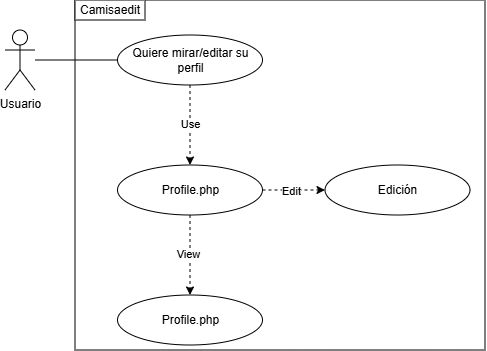

The diagram above was exported from draw.io. Its source (the exported page's mxGraphModel, read from the mxfile embedded in the PNG):
<mxGraphModel dx="679" dy="417" grid="1" gridSize="10" guides="1" tooltips="1" connect="1" arrows="1" fold="1" page="1" pageScale="1" pageWidth="840" pageHeight="840" math="0" shadow="0">
  <root>
    <mxCell id="0" />
    <mxCell id="1" parent="0" />
    <mxCell id="riCmNubfAC22sBBYcLVE-2" parent="1" style="shape=umlActor;verticalLabelPosition=bottom;verticalAlign=top;html=1;outlineConnect=0;" value="Usuario" vertex="1">
      <mxGeometry height="60" width="30" x="60" y="90" as="geometry" />
    </mxCell>
    <mxCell id="riCmNubfAC22sBBYcLVE-10" parent="1" style="rounded=0;whiteSpace=wrap;html=1;fillColor=none;" value="" vertex="1">
      <mxGeometry height="350" width="410" x="130" y="60" as="geometry" />
    </mxCell>
    <mxCell id="riCmNubfAC22sBBYcLVE-11" parent="1" style="rounded=0;whiteSpace=wrap;html=1;" value="Camisaedit" vertex="1">
      <mxGeometry height="20" width="70" x="130" y="60" as="geometry" />
    </mxCell>
    <mxCell id="yElt0M6_XygxCpQg2b1o-12" edge="1" parent="1" source="riCmNubfAC22sBBYcLVE-12" style="edgeStyle=orthogonalEdgeStyle;rounded=0;orthogonalLoop=1;jettySize=auto;html=1;dashed=1;" target="yElt0M6_XygxCpQg2b1o-11" value="">
      <mxGeometry relative="1" as="geometry" />
    </mxCell>
    <mxCell id="yElt0M6_XygxCpQg2b1o-13" connectable="0" parent="yElt0M6_XygxCpQg2b1o-12" style="edgeLabel;html=1;align=center;verticalAlign=middle;resizable=0;points=[];" value="Use" vertex="1">
      <mxGeometry relative="1" x="-0.0262" as="geometry">
        <mxPoint as="offset" />
      </mxGeometry>
    </mxCell>
    <mxCell id="riCmNubfAC22sBBYcLVE-12" parent="1" style="ellipse;whiteSpace=wrap;html=1;" value="Quiere mirar/editar su perfil" vertex="1">
      <mxGeometry height="50" width="145" x="172.5" y="95" as="geometry" />
    </mxCell>
    <mxCell id="riCmNubfAC22sBBYcLVE-13" edge="1" parent="1" source="riCmNubfAC22sBBYcLVE-2" style="edgeStyle=orthogonalEdgeStyle;rounded=0;orthogonalLoop=1;jettySize=auto;html=1;endArrow=none;endFill=0;" target="riCmNubfAC22sBBYcLVE-12">
      <mxGeometry relative="1" as="geometry" />
    </mxCell>
    <mxCell id="yElt0M6_XygxCpQg2b1o-15" edge="1" parent="1" source="yElt0M6_XygxCpQg2b1o-11" style="edgeStyle=orthogonalEdgeStyle;rounded=0;orthogonalLoop=1;jettySize=auto;html=1;dashed=1;" target="yElt0M6_XygxCpQg2b1o-14" value="">
      <mxGeometry relative="1" as="geometry" />
    </mxCell>
    <mxCell id="yElt0M6_XygxCpQg2b1o-16" connectable="0" parent="yElt0M6_XygxCpQg2b1o-15" style="edgeLabel;html=1;align=center;verticalAlign=middle;resizable=0;points=[];" value="View" vertex="1">
      <mxGeometry relative="1" x="-0.0381" y="-2" as="geometry">
        <mxPoint as="offset" />
      </mxGeometry>
    </mxCell>
    <mxCell id="yElt0M6_XygxCpQg2b1o-18" edge="1" parent="1" source="yElt0M6_XygxCpQg2b1o-11" style="edgeStyle=orthogonalEdgeStyle;rounded=0;orthogonalLoop=1;jettySize=auto;html=1;dashed=1;" target="yElt0M6_XygxCpQg2b1o-17" value="">
      <mxGeometry relative="1" as="geometry" />
    </mxCell>
    <mxCell id="yElt0M6_XygxCpQg2b1o-19" connectable="0" parent="yElt0M6_XygxCpQg2b1o-18" style="edgeLabel;html=1;align=center;verticalAlign=middle;resizable=0;points=[];" value="Edit" vertex="1">
      <mxGeometry relative="1" x="-0.1048" y="-1" as="geometry">
        <mxPoint as="offset" />
      </mxGeometry>
    </mxCell>
    <mxCell id="yElt0M6_XygxCpQg2b1o-11" parent="1" style="ellipse;whiteSpace=wrap;html=1;" value="Profile.php" vertex="1">
      <mxGeometry height="50" width="145" x="172.5" y="225" as="geometry" />
    </mxCell>
    <mxCell id="yElt0M6_XygxCpQg2b1o-14" parent="1" style="ellipse;whiteSpace=wrap;html=1;" value="Profile.php" vertex="1">
      <mxGeometry height="50" width="145" x="172.5" y="355" as="geometry" />
    </mxCell>
    <mxCell id="yElt0M6_XygxCpQg2b1o-17" parent="1" style="ellipse;whiteSpace=wrap;html=1;" value="Edición" vertex="1">
      <mxGeometry height="50" width="145" x="380" y="225" as="geometry" />
    </mxCell>
  </root>
</mxGraphModel>